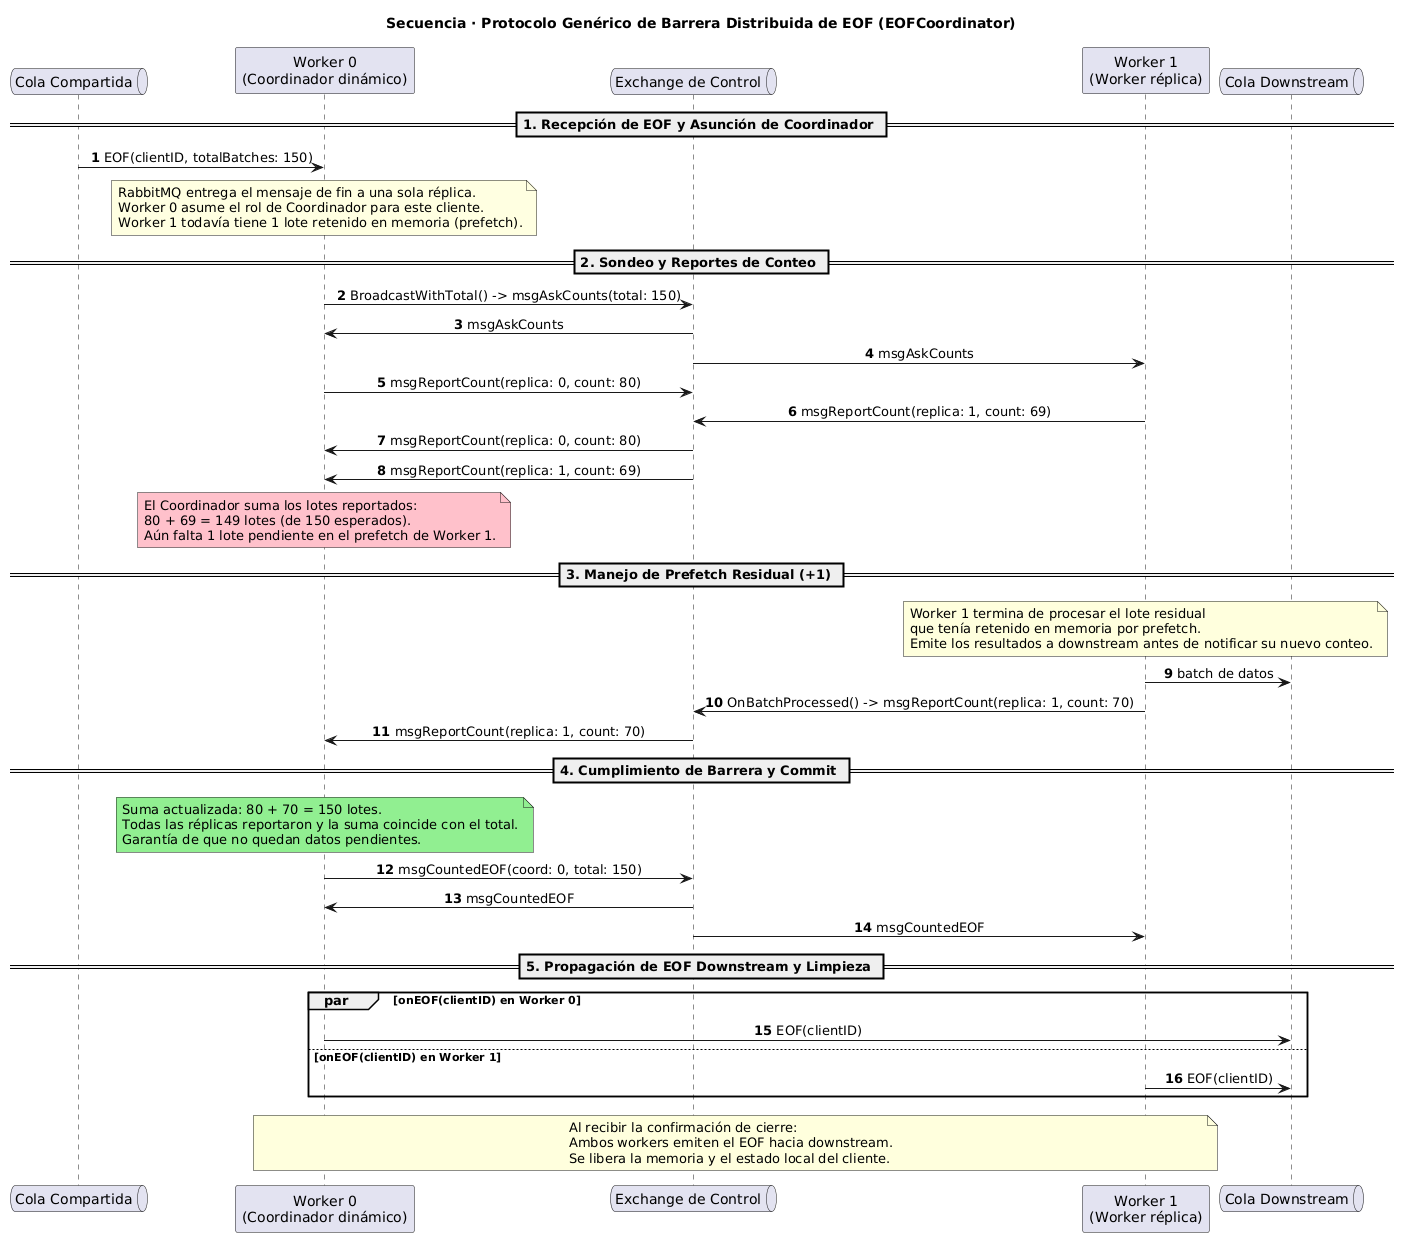

The diagram above was rendered by PlantUML. Its source (embedded in the PNG):
@startuml
autonumber
skinparam shadowing false
skinparam sequenceMessageAlign center
skinparam responseMessageBelowArrow true

title Secuencia · Protocolo Genérico de Barrera Distribuida de EOF (EOFCoordinator)

queue "Cola Compartida" as Q_IN
participant "Worker 0\n(Coordinador dinámico)" as W0
queue "Exchange de Control" as CTRL
participant "Worker 1\n(Worker réplica)" as W1
queue "Cola Downstream" as Q_OUT

== 1. Recepción de EOF y Asunción de Coordinador ==
Q_IN -> W0 : EOF(clientID, totalBatches: 150)
note over W0 #LightYellow
  RabbitMQ entrega el mensaje de fin a una sola réplica.
  Worker 0 asume el rol de Coordinador para este cliente.
  Worker 1 todavía tiene 1 lote retenido en memoria (prefetch).
end note

== 2. Sondeo y Reportes de Conteo ==
W0 -> CTRL : BroadcastWithTotal() -> msgAskCounts(total: 150)
CTRL -> W0 : msgAskCounts
CTRL -> W1 : msgAskCounts

W0 -> CTRL : msgReportCount(replica: 0, count: 80)
W1 -> CTRL : msgReportCount(replica: 1, count: 69)

CTRL -> W0 : msgReportCount(replica: 0, count: 80)
CTRL -> W0 : msgReportCount(replica: 1, count: 69)

note over W0 #Pink
  El Coordinador suma los lotes reportados:
  80 + 69 = 149 lotes (de 150 esperados).
  Aún falta 1 lote pendiente en el prefetch de Worker 1.
end note

== 3. Manejo de Prefetch Residual (+1) ==
note over W1
  Worker 1 termina de procesar el lote residual
  que tenía retenido en memoria por prefetch.
  Emite los resultados a downstream antes de notificar su nuevo conteo.
end note
W1 -> Q_OUT : batch de datos
W1 -> CTRL : OnBatchProcessed() -> msgReportCount(replica: 1, count: 70)
CTRL -> W0 : msgReportCount(replica: 1, count: 70)

== 4. Cumplimiento de Barrera y Commit ==
note over W0 #LightGreen
  Suma actualizada: 80 + 70 = 150 lotes.
  Todas las réplicas reportaron y la suma coincide con el total.
  Garantía de que no quedan datos pendientes.
end note

W0 -> CTRL : msgCountedEOF(coord: 0, total: 150)
CTRL -> W0 : msgCountedEOF
CTRL -> W1 : msgCountedEOF

== 5. Propagación de EOF Downstream y Limpieza ==

par onEOF(clientID) en Worker 0
    W0 -> Q_OUT : EOF(clientID)
else onEOF(clientID) en Worker 1
    W1 -> Q_OUT : EOF(clientID)
end

note over W0, W1
  Al recibir la confirmación de cierre:
  Ambos workers emiten el EOF hacia downstream.
  Se libera la memoria y el estado local del cliente.
end note
@enduml